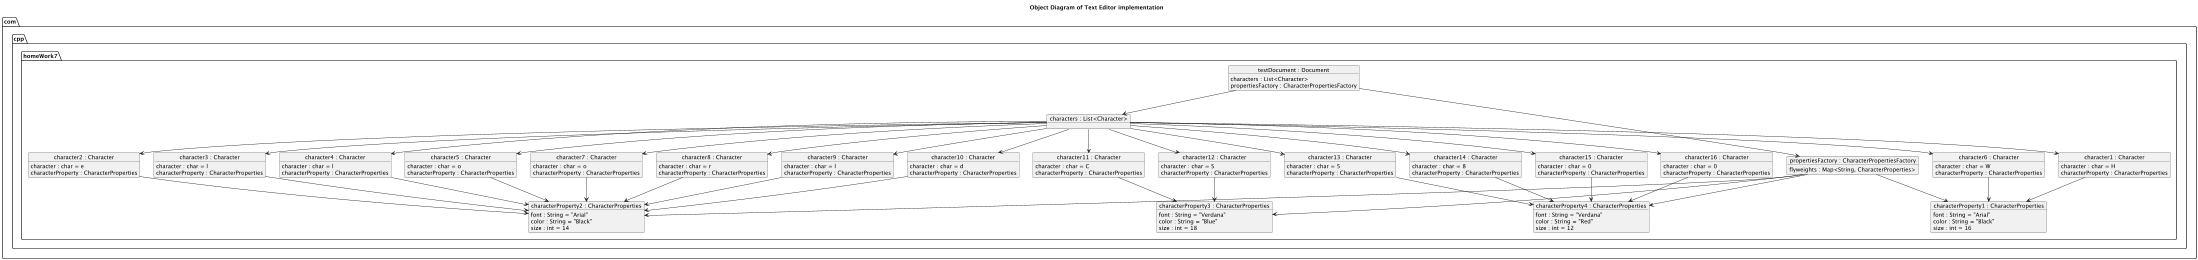

The diagram above was rendered by PlantUML. Its source (embedded in the PNG):
@startuml

title Object Diagram of Text Editor implementation

package com.cpp.homeWork7{
    object "testDocument : Document" as testDocument{
        characters : List<Character>
        propertiesFactory : CharacterPropertiesFactory
    }
    object "characters : List<Character>" as characters
    object "propertiesFactory : CharacterPropertiesFactory" as propertiesFactory {
        flyweights : Map<String, CharacterProperties>
    }

    object "character1 : Character" as character1{
       character : char = H
       characterProperty : CharacterProperties
    }
    object "character2 : Character" as character2{
       character : char = e
       characterProperty : CharacterProperties
    }
    object "character3 : Character" as character3{
       character : char = l
       characterProperty : CharacterProperties
    }
    object "character4 : Character" as character4{
       character : char = l
       characterProperty : CharacterProperties
    }
    object "character5 : Character" as character5{
       character : char = o
       characterProperty : CharacterProperties
    }
    object "character6 : Character" as character6{
       character : char = W
       characterProperty : CharacterProperties
    }
    object "character7 : Character" as character7{
       character : char = o
       characterProperty : CharacterProperties
    }
    object "character8 : Character" as character8{
       character : char = r
       characterProperty : CharacterProperties
    }
    object "character9 : Character" as character9{
       character : char = l
       characterProperty : CharacterProperties
    }
    object "character10 : Character" as character10{
       character : char = d
       characterProperty : CharacterProperties
    }
    object "character11 : Character" as character11{
       character : char = C
       characterProperty : CharacterProperties
    }
    object "character12 : Character" as character12{
       character : char = S
       characterProperty : CharacterProperties
    }
    object "character13 : Character" as character13{
       character : char = 5
       characterProperty : CharacterProperties
    }
    object "character14 : Character" as character14{
       character : char = 8
       characterProperty : CharacterProperties
    }
    object "character15 : Character" as character15{
       character : char = 0
       characterProperty : CharacterProperties
    }
    object "character16 : Character" as character16{
       character : char = 0
       characterProperty : CharacterProperties
    }

    object "characterProperty1 : CharacterProperties" as characterProperty1{
        font : String = "Arial"
        color : String = "Black"
        size : int = 16
    }
    object "characterProperty2 : CharacterProperties" as characterProperty2{
        font : String = "Arial"
        color : String = "Black"
        size : int = 14
    }
    object "characterProperty3 : CharacterProperties" as characterProperty3{
        font : String = "Verdana"
        color : String = "Blue"
        size : int = 18
    }
    object "characterProperty4 : CharacterProperties" as characterProperty4{
        font : String = "Verdana"
        color : String = "Red"
        size : int = 12
    }

    character1 --> characterProperty1
    character2 --> characterProperty2
    character3 --> characterProperty2
    character4 --> characterProperty2
    character5 --> characterProperty2
    character6 --> characterProperty1
    character7 --> characterProperty2
    character8 --> characterProperty2
    character9 --> characterProperty2
    character10 --> characterProperty2
    character11 --> characterProperty3
    character12 --> characterProperty3
    character13 --> characterProperty4
    character14 --> characterProperty4
    character15 --> characterProperty4
    character16 --> characterProperty4

    characters --> character1
    characters --> character2
    characters --> character3
    characters --> character4
    characters --> character5
    characters --> character6
    characters --> character7
    characters --> character8
    characters --> character9
    characters --> character10
    characters --> character11
    characters --> character12
    characters --> character13
    characters --> character14
    characters --> character15
    characters --> character16

    propertiesFactory --> characterProperty1
    propertiesFactory --> characterProperty2
    propertiesFactory --> characterProperty3
    propertiesFactory --> characterProperty4

    testDocument --> characters
    testDocument --> propertiesFactory
}

@enduml